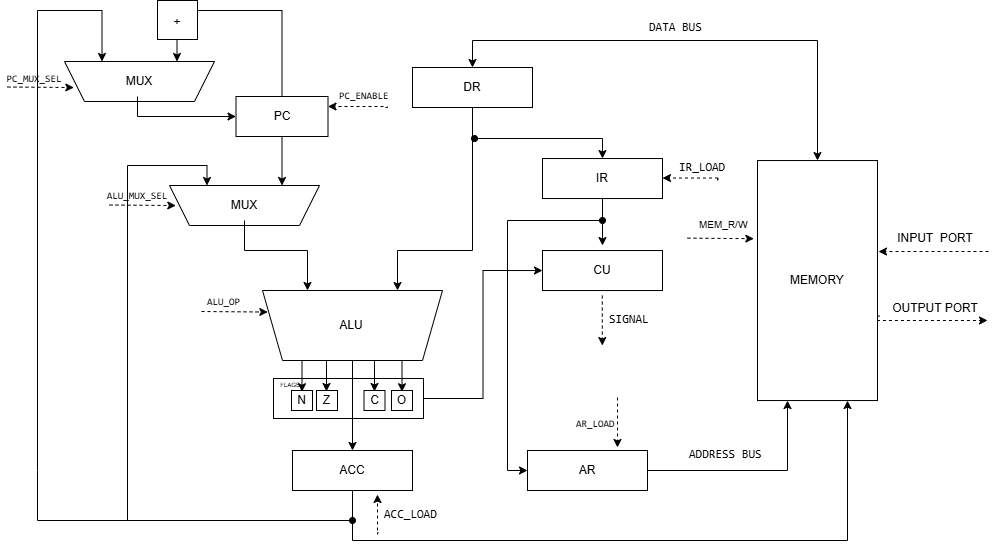

The diagram above was exported from draw.io. Its source (the exported page's mxGraphModel, read from the mxfile embedded in the PNG):
<mxGraphModel dx="1030" dy="608" grid="1" gridSize="10" guides="1" tooltips="1" connect="1" arrows="1" fold="1" page="1" pageScale="1" pageWidth="827" pageHeight="1169" math="0" shadow="0">
  <root>
    <mxCell id="0" />
    <mxCell id="1" parent="0" />
    <mxCell id="_X_GvqsqSMnLKp9aWPrG-1" edge="1" parent="1" source="_X_GvqsqSMnLKp9aWPrG-2" style="edgeStyle=orthogonalEdgeStyle;rounded=0;orthogonalLoop=1;jettySize=auto;html=1;entryX=0;entryY=0.5;entryDx=0;entryDy=0;" target="_X_GvqsqSMnLKp9aWPrG-15">
      <mxGeometry relative="1" as="geometry" />
    </mxCell>
    <mxCell id="_X_GvqsqSMnLKp9aWPrG-2" parent="1" style="rounded=0;whiteSpace=wrap;html=1;" value="" vertex="1">
      <mxGeometry height="40" width="150" x="546" y="588" as="geometry" />
    </mxCell>
    <mxCell id="_X_GvqsqSMnLKp9aWPrG-3" edge="1" parent="1" source="_X_GvqsqSMnLKp9aWPrG-6" style="edgeStyle=orthogonalEdgeStyle;rounded=0;orthogonalLoop=1;jettySize=auto;html=1;entryX=0.5;entryY=0;entryDx=0;entryDy=0;" target="_X_GvqsqSMnLKp9aWPrG-9">
      <mxGeometry relative="1" as="geometry" />
    </mxCell>
    <mxCell id="_X_GvqsqSMnLKp9aWPrG-4" edge="1" parent="1" source="_X_GvqsqSMnLKp9aWPrG-6" style="edgeStyle=orthogonalEdgeStyle;rounded=0;orthogonalLoop=1;jettySize=auto;html=1;exitX=0.25;exitY=0;exitDx=0;exitDy=0;entryX=0.5;entryY=0;entryDx=0;entryDy=0;" target="_X_GvqsqSMnLKp9aWPrG-18">
      <mxGeometry relative="1" as="geometry" />
    </mxCell>
    <mxCell id="_X_GvqsqSMnLKp9aWPrG-5" edge="1" parent="1" source="_X_GvqsqSMnLKp9aWPrG-6" style="edgeStyle=orthogonalEdgeStyle;rounded=0;orthogonalLoop=1;jettySize=auto;html=1;exitX=0.75;exitY=0;exitDx=0;exitDy=0;entryX=0.5;entryY=0;entryDx=0;entryDy=0;" target="_X_GvqsqSMnLKp9aWPrG-29">
      <mxGeometry relative="1" as="geometry" />
    </mxCell>
    <mxCell id="_X_GvqsqSMnLKp9aWPrG-6" parent="1" style="shape=trapezoid;perimeter=trapezoidPerimeter;whiteSpace=wrap;html=1;fixedSize=1;rotation=-180;" value="" vertex="1">
      <mxGeometry height="70" width="180" x="535" y="500" as="geometry" />
    </mxCell>
    <mxCell id="_X_GvqsqSMnLKp9aWPrG-7" edge="1" parent="1" style="edgeStyle=orthogonalEdgeStyle;rounded=0;orthogonalLoop=1;jettySize=auto;html=1;entryX=0.75;entryY=1;entryDx=0;entryDy=0;startArrow=oval;startFill=1;" target="_X_GvqsqSMnLKp9aWPrG-31">
      <mxGeometry relative="1" as="geometry">
        <Array as="points">
          <mxPoint x="400" y="730" />
          <mxPoint x="400" y="375" />
          <mxPoint x="480" y="375" />
          <mxPoint x="480" y="395" />
        </Array>
        <mxPoint x="625" y="730" as="sourcePoint" />
      </mxGeometry>
    </mxCell>
    <mxCell id="_X_GvqsqSMnLKp9aWPrG-8" edge="1" parent="1" style="edgeStyle=orthogonalEdgeStyle;rounded=0;orthogonalLoop=1;jettySize=auto;html=1;entryX=0.75;entryY=1;entryDx=0;entryDy=0;" target="_X_GvqsqSMnLKp9aWPrG-47">
      <mxGeometry relative="1" as="geometry">
        <Array as="points">
          <mxPoint x="310" y="680" />
          <mxPoint x="310" y="220" />
          <mxPoint x="375" y="220" />
          <mxPoint x="375" y="240" />
        </Array>
        <mxPoint x="625" y="730" as="sourcePoint" />
        <mxPoint x="330" y="330" as="targetPoint" />
      </mxGeometry>
    </mxCell>
    <mxCell id="_X_GvqsqSMnLKp9aWPrG-9" parent="1" style="rounded=0;whiteSpace=wrap;html=1;" value="" vertex="1">
      <mxGeometry height="40" width="120" x="565" y="660" as="geometry" />
    </mxCell>
    <mxCell id="_X_GvqsqSMnLKp9aWPrG-10" edge="1" parent="1" source="_X_GvqsqSMnLKp9aWPrG-12" style="edgeStyle=orthogonalEdgeStyle;rounded=0;orthogonalLoop=1;jettySize=auto;html=1;entryX=0.25;entryY=1;entryDx=0;entryDy=0;" target="_X_GvqsqSMnLKp9aWPrG-31">
      <mxGeometry relative="1" as="geometry" />
    </mxCell>
    <mxCell id="_X_GvqsqSMnLKp9aWPrG-11" edge="1" parent="1" source="_X_GvqsqSMnLKp9aWPrG-12" style="edgeStyle=orthogonalEdgeStyle;rounded=0;orthogonalLoop=1;jettySize=auto;html=1;entryX=0.25;entryY=1;entryDx=0;entryDy=0;" target="_X_GvqsqSMnLKp9aWPrG-47">
      <mxGeometry relative="1" as="geometry">
        <Array as="points">
          <mxPoint x="555" y="220" />
          <mxPoint x="450" y="220" />
        </Array>
      </mxGeometry>
    </mxCell>
    <mxCell id="_X_GvqsqSMnLKp9aWPrG-12" parent="1" style="rounded=0;whiteSpace=wrap;html=1;" value="" vertex="1">
      <mxGeometry height="40" width="92" x="508.5" y="306" as="geometry" />
    </mxCell>
    <mxCell id="_X_GvqsqSMnLKp9aWPrG-13" edge="1" parent="1" source="_X_GvqsqSMnLKp9aWPrG-14" style="edgeStyle=orthogonalEdgeStyle;rounded=0;orthogonalLoop=1;jettySize=auto;html=1;entryX=0.5;entryY=0;entryDx=0;entryDy=0;startArrow=classic;startFill=1;" target="_X_GvqsqSMnLKp9aWPrG-41">
      <mxGeometry relative="1" as="geometry">
        <Array as="points">
          <mxPoint x="1090" y="250" />
          <mxPoint x="745" y="250" />
        </Array>
      </mxGeometry>
    </mxCell>
    <mxCell id="_X_GvqsqSMnLKp9aWPrG-14" parent="1" style="rounded=0;whiteSpace=wrap;html=1;" value="" vertex="1">
      <mxGeometry height="240" width="120" x="1030" y="370.04" as="geometry" />
    </mxCell>
    <mxCell id="_X_GvqsqSMnLKp9aWPrG-15" parent="1" style="rounded=0;whiteSpace=wrap;html=1;" value="" vertex="1">
      <mxGeometry height="40" width="120" x="815" y="460.04" as="geometry" />
    </mxCell>
    <mxCell id="_X_GvqsqSMnLKp9aWPrG-16" parent="1" style="rounded=0;whiteSpace=wrap;html=1;" value="" vertex="1">
      <mxGeometry height="20" width="21" x="664" y="600" as="geometry" />
    </mxCell>
    <mxCell id="_X_GvqsqSMnLKp9aWPrG-17" parent="1" style="text;html=1;whiteSpace=wrap;strokeColor=none;fillColor=none;align=center;verticalAlign=middle;rounded=0;" value="ALU" vertex="1">
      <mxGeometry height="30" width="70" x="589" y="520" as="geometry" />
    </mxCell>
    <mxCell id="_X_GvqsqSMnLKp9aWPrG-18" parent="1" style="text;html=1;whiteSpace=wrap;strokeColor=none;fillColor=none;align=center;verticalAlign=middle;rounded=0;" value="O" vertex="1">
      <mxGeometry height="17.5" width="17" x="666" y="601.25" as="geometry" />
    </mxCell>
    <mxCell id="_X_GvqsqSMnLKp9aWPrG-19" parent="1" style="text;html=1;whiteSpace=wrap;strokeColor=none;fillColor=none;align=center;verticalAlign=middle;rounded=0;" value="PC" vertex="1">
      <mxGeometry height="30" width="60" x="524.5" y="311" as="geometry" />
    </mxCell>
    <mxCell id="_X_GvqsqSMnLKp9aWPrG-20" edge="1" parent="1" source="_X_GvqsqSMnLKp9aWPrG-9" style="edgeStyle=orthogonalEdgeStyle;rounded=0;orthogonalLoop=1;jettySize=auto;html=1;exitX=0.5;exitY=1;exitDx=0;exitDy=0;endArrow=classic;endFill=1;entryX=0.75;entryY=1;entryDx=0;entryDy=0;" target="_X_GvqsqSMnLKp9aWPrG-14">
      <mxGeometry relative="1" as="geometry">
        <Array as="points">
          <mxPoint x="625" y="750" />
          <mxPoint x="1120" y="750" />
        </Array>
        <mxPoint x="625" y="720" as="sourcePoint" />
        <mxPoint x="1090" y="620.7999267578125" as="targetPoint" />
      </mxGeometry>
    </mxCell>
    <mxCell id="_X_GvqsqSMnLKp9aWPrG-21" parent="1" style="text;html=1;whiteSpace=wrap;strokeColor=none;fillColor=none;align=center;verticalAlign=middle;rounded=0;" value="ACC" vertex="1">
      <mxGeometry height="30" width="60" x="595" y="665" as="geometry" />
    </mxCell>
    <mxCell id="_X_GvqsqSMnLKp9aWPrG-22" parent="1" style="text;html=1;whiteSpace=wrap;strokeColor=none;fillColor=none;align=center;verticalAlign=middle;rounded=0;" value="MEMORY" vertex="1">
      <mxGeometry height="30" width="60" x="1060" y="475.04" as="geometry" />
    </mxCell>
    <mxCell id="_X_GvqsqSMnLKp9aWPrG-23" parent="1" style="text;html=1;whiteSpace=wrap;strokeColor=none;fillColor=none;align=center;verticalAlign=middle;rounded=0;" value="CU" vertex="1">
      <mxGeometry height="30" width="56" x="847" y="465.04" as="geometry" />
    </mxCell>
    <mxCell id="_X_GvqsqSMnLKp9aWPrG-24" parent="1" style="rounded=0;whiteSpace=wrap;html=1;" value="" vertex="1">
      <mxGeometry height="20" width="21" x="636.5" y="600" as="geometry" />
    </mxCell>
    <mxCell id="_X_GvqsqSMnLKp9aWPrG-25" parent="1" style="text;html=1;whiteSpace=wrap;strokeColor=none;fillColor=none;align=center;verticalAlign=middle;rounded=0;" value="C" vertex="1">
      <mxGeometry height="17.5" width="17" x="638.5" y="601.25" as="geometry" />
    </mxCell>
    <mxCell id="_X_GvqsqSMnLKp9aWPrG-26" parent="1" style="rounded=0;whiteSpace=wrap;html=1;" value="" vertex="1">
      <mxGeometry height="20" width="21" x="589" y="600" as="geometry" />
    </mxCell>
    <mxCell id="_X_GvqsqSMnLKp9aWPrG-27" parent="1" style="text;html=1;whiteSpace=wrap;strokeColor=none;fillColor=none;align=center;verticalAlign=middle;rounded=0;" value="Z" vertex="1">
      <mxGeometry height="17.5" width="17" x="591" y="601.25" as="geometry" />
    </mxCell>
    <mxCell id="_X_GvqsqSMnLKp9aWPrG-28" parent="1" style="rounded=0;whiteSpace=wrap;html=1;" value="" vertex="1">
      <mxGeometry height="20" width="21" x="564" y="600" as="geometry" />
    </mxCell>
    <mxCell id="_X_GvqsqSMnLKp9aWPrG-29" parent="1" style="text;html=1;whiteSpace=wrap;strokeColor=none;fillColor=none;align=center;verticalAlign=middle;rounded=0;" value="N" vertex="1">
      <mxGeometry height="17.5" width="17" x="566" y="601.25" as="geometry" />
    </mxCell>
    <mxCell id="_X_GvqsqSMnLKp9aWPrG-30" parent="1" style="text;html=1;whiteSpace=wrap;strokeColor=none;fillColor=none;align=center;verticalAlign=middle;rounded=0;" value="&lt;font style=&quot;font-size: 6px;&quot;&gt;FLAGS&lt;/font&gt;" vertex="1">
      <mxGeometry height="10" width="39.5" x="542.5" y="588" as="geometry" />
    </mxCell>
    <mxCell id="_X_GvqsqSMnLKp9aWPrG-31" parent="1" style="shape=trapezoid;perimeter=trapezoidPerimeter;whiteSpace=wrap;html=1;fixedSize=1;rotation=-180;" value="" vertex="1">
      <mxGeometry height="40" width="150" x="442" y="395" as="geometry" />
    </mxCell>
    <mxCell id="_X_GvqsqSMnLKp9aWPrG-32" edge="1" parent="1" source="_X_GvqsqSMnLKp9aWPrG-34" style="edgeStyle=orthogonalEdgeStyle;rounded=0;orthogonalLoop=1;jettySize=auto;html=1;">
      <mxGeometry relative="1" as="geometry">
        <mxPoint x="875" y="455.04" as="targetPoint" />
      </mxGeometry>
    </mxCell>
    <mxCell id="_X_GvqsqSMnLKp9aWPrG-33" edge="1" parent="1" style="edgeStyle=orthogonalEdgeStyle;rounded=0;orthogonalLoop=1;jettySize=auto;html=1;entryX=0;entryY=0.5;entryDx=0;entryDy=0;startArrow=oval;startFill=1;" target="_X_GvqsqSMnLKp9aWPrG-39">
      <mxGeometry relative="1" as="geometry">
        <Array as="points">
          <mxPoint x="875" y="430" />
          <mxPoint x="780" y="430" />
          <mxPoint x="780" y="680" />
        </Array>
        <mxPoint x="875" y="430" as="sourcePoint" />
        <mxPoint x="780" y="680" as="targetPoint" />
      </mxGeometry>
    </mxCell>
    <mxCell id="_X_GvqsqSMnLKp9aWPrG-34" parent="1" style="rounded=0;whiteSpace=wrap;html=1;" value="" vertex="1">
      <mxGeometry height="40" width="120" x="815" y="368.04" as="geometry" />
    </mxCell>
    <mxCell id="_X_GvqsqSMnLKp9aWPrG-35" parent="1" style="text;html=1;whiteSpace=wrap;strokeColor=none;fillColor=none;align=center;verticalAlign=middle;rounded=0;" value="IR" vertex="1">
      <mxGeometry height="30" width="60" x="845" y="373.04" as="geometry" />
    </mxCell>
    <mxCell id="_X_GvqsqSMnLKp9aWPrG-36" edge="1" parent="1" source="_X_GvqsqSMnLKp9aWPrG-37" style="edgeStyle=orthogonalEdgeStyle;rounded=0;orthogonalLoop=1;jettySize=auto;html=1;entryX=0.75;entryY=1;entryDx=0;entryDy=0;" target="_X_GvqsqSMnLKp9aWPrG-6">
      <mxGeometry relative="1" as="geometry">
        <Array as="points">
          <mxPoint x="517" y="460" />
          <mxPoint x="580" y="460" />
        </Array>
      </mxGeometry>
    </mxCell>
    <mxCell id="_X_GvqsqSMnLKp9aWPrG-37" parent="1" style="text;html=1;whiteSpace=wrap;strokeColor=none;fillColor=none;align=center;verticalAlign=middle;rounded=0;" value="MUX" vertex="1">
      <mxGeometry height="30" width="60" x="487" y="400" as="geometry" />
    </mxCell>
    <mxCell id="_X_GvqsqSMnLKp9aWPrG-38" edge="1" parent="1" source="_X_GvqsqSMnLKp9aWPrG-39" style="edgeStyle=orthogonalEdgeStyle;rounded=0;orthogonalLoop=1;jettySize=auto;html=1;entryX=0.25;entryY=1;entryDx=0;entryDy=0;" target="_X_GvqsqSMnLKp9aWPrG-14">
      <mxGeometry relative="1" as="geometry" />
    </mxCell>
    <mxCell id="_X_GvqsqSMnLKp9aWPrG-39" parent="1" style="rounded=0;whiteSpace=wrap;html=1;" value="" vertex="1">
      <mxGeometry height="40" width="120" x="800" y="660" as="geometry" />
    </mxCell>
    <mxCell id="_X_GvqsqSMnLKp9aWPrG-40" parent="1" style="text;html=1;whiteSpace=wrap;strokeColor=none;fillColor=none;align=center;verticalAlign=middle;rounded=0;" value="AR" vertex="1">
      <mxGeometry height="30" width="60" x="830" y="665" as="geometry" />
    </mxCell>
    <mxCell id="_X_GvqsqSMnLKp9aWPrG-41" parent="1" style="rounded=0;whiteSpace=wrap;html=1;" value="" vertex="1">
      <mxGeometry height="40" width="120" x="685" y="277" as="geometry" />
    </mxCell>
    <mxCell id="_X_GvqsqSMnLKp9aWPrG-42" edge="1" parent="1" source="_X_GvqsqSMnLKp9aWPrG-41" style="edgeStyle=orthogonalEdgeStyle;rounded=0;orthogonalLoop=1;jettySize=auto;html=1;entryX=0.25;entryY=1;entryDx=0;entryDy=0;exitX=0.5;exitY=1;exitDx=0;exitDy=0;" target="_X_GvqsqSMnLKp9aWPrG-6">
      <mxGeometry relative="1" as="geometry">
        <Array as="points">
          <mxPoint x="745" y="460" />
          <mxPoint x="670" y="460" />
        </Array>
      </mxGeometry>
    </mxCell>
    <mxCell id="_X_GvqsqSMnLKp9aWPrG-43" edge="1" parent="1" style="edgeStyle=orthogonalEdgeStyle;rounded=0;orthogonalLoop=1;jettySize=auto;html=1;entryX=0.5;entryY=0;entryDx=0;entryDy=0;startArrow=oval;startFill=1;" target="_X_GvqsqSMnLKp9aWPrG-34">
      <mxGeometry relative="1" as="geometry">
        <mxPoint x="747" y="348" as="sourcePoint" />
        <mxPoint x="870" y="380" as="targetPoint" />
      </mxGeometry>
    </mxCell>
    <mxCell id="_X_GvqsqSMnLKp9aWPrG-44" parent="1" style="text;html=1;whiteSpace=wrap;strokeColor=none;fillColor=none;align=center;verticalAlign=middle;rounded=0;" value="DR" vertex="1">
      <mxGeometry height="30" width="56" x="717" y="282" as="geometry" />
    </mxCell>
    <mxCell id="_X_GvqsqSMnLKp9aWPrG-45" edge="1" parent="1" style="edgeStyle=orthogonalEdgeStyle;rounded=0;orthogonalLoop=1;jettySize=auto;html=1;exitX=0.75;exitY=0;exitDx=0;exitDy=0;entryX=0.5;entryY=0;entryDx=0;entryDy=0;">
      <mxGeometry relative="1" as="geometry">
        <mxPoint x="604" y="570" as="sourcePoint" />
        <mxPoint x="599" y="601" as="targetPoint" />
      </mxGeometry>
    </mxCell>
    <mxCell id="_X_GvqsqSMnLKp9aWPrG-46" edge="1" parent="1" style="edgeStyle=orthogonalEdgeStyle;rounded=0;orthogonalLoop=1;jettySize=auto;html=1;exitX=0.75;exitY=0;exitDx=0;exitDy=0;entryX=0.5;entryY=0;entryDx=0;entryDy=0;">
      <mxGeometry relative="1" as="geometry">
        <mxPoint x="652" y="570" as="sourcePoint" />
        <mxPoint x="647" y="601" as="targetPoint" />
      </mxGeometry>
    </mxCell>
    <mxCell id="_X_GvqsqSMnLKp9aWPrG-47" parent="1" style="shape=trapezoid;perimeter=trapezoidPerimeter;whiteSpace=wrap;html=1;fixedSize=1;rotation=-180;" value="" vertex="1">
      <mxGeometry height="40" width="150" x="337" y="271" as="geometry" />
    </mxCell>
    <mxCell id="_X_GvqsqSMnLKp9aWPrG-48" edge="1" parent="1" source="_X_GvqsqSMnLKp9aWPrG-49" style="edgeStyle=orthogonalEdgeStyle;rounded=0;orthogonalLoop=1;jettySize=auto;html=1;entryX=0;entryY=0.5;entryDx=0;entryDy=0;" target="_X_GvqsqSMnLKp9aWPrG-12">
      <mxGeometry relative="1" as="geometry">
        <Array as="points">
          <mxPoint x="410" y="326" />
        </Array>
      </mxGeometry>
    </mxCell>
    <mxCell id="_X_GvqsqSMnLKp9aWPrG-49" parent="1" style="text;html=1;whiteSpace=wrap;strokeColor=none;fillColor=none;align=center;verticalAlign=middle;rounded=0;" value="MUX" vertex="1">
      <mxGeometry height="30" width="60" x="382" y="276" as="geometry" />
    </mxCell>
    <mxCell id="_X_GvqsqSMnLKp9aWPrG-50" parent="1" style="rounded=0;whiteSpace=wrap;html=1;" value="" vertex="1">
      <mxGeometry height="39" width="40" x="430" y="210" as="geometry" />
    </mxCell>
    <mxCell id="_X_GvqsqSMnLKp9aWPrG-51" parent="1" style="text;html=1;whiteSpace=wrap;strokeColor=none;fillColor=none;align=center;verticalAlign=middle;rounded=0;" value="+" vertex="1">
      <mxGeometry height="30" width="60" x="420" y="217" as="geometry" />
    </mxCell>
    <mxCell id="_X_GvqsqSMnLKp9aWPrG-52" edge="1" parent="1" source="_X_GvqsqSMnLKp9aWPrG-14" style="edgeStyle=orthogonalEdgeStyle;rounded=0;orthogonalLoop=1;jettySize=auto;html=1;dashed=1;exitX=1.018;exitY=0.648;exitDx=0;exitDy=0;exitPerimeter=0;">
      <mxGeometry relative="1" as="geometry">
        <Array as="points">
          <mxPoint x="1150" y="526" />
          <mxPoint x="1150" y="530" />
        </Array>
        <mxPoint x="1260" y="530" as="sourcePoint" />
        <mxPoint x="1260" y="530" as="targetPoint" />
      </mxGeometry>
    </mxCell>
    <mxCell id="_X_GvqsqSMnLKp9aWPrG-53" edge="1" parent="1" style="edgeStyle=orthogonalEdgeStyle;rounded=0;orthogonalLoop=1;jettySize=auto;html=1;dashed=1;">
      <mxGeometry relative="1" as="geometry">
        <Array as="points">
          <mxPoint x="1231" y="461" />
          <mxPoint x="1231" y="461" />
        </Array>
        <mxPoint x="1261" y="461" as="sourcePoint" />
        <mxPoint x="1151" y="461.03999999999996" as="targetPoint" />
      </mxGeometry>
    </mxCell>
    <mxCell id="_X_GvqsqSMnLKp9aWPrG-54" parent="1" style="text;html=1;whiteSpace=wrap;strokeColor=none;fillColor=none;align=center;verticalAlign=middle;rounded=0;" value="INPUT&amp;nbsp; PORT" vertex="1">
      <mxGeometry height="30" width="100" x="1158" y="433.03999999999996" as="geometry" />
    </mxCell>
    <mxCell id="_X_GvqsqSMnLKp9aWPrG-55" parent="1" style="text;html=1;whiteSpace=wrap;strokeColor=none;fillColor=none;align=center;verticalAlign=middle;rounded=0;" value="OUTPUT PORT" vertex="1">
      <mxGeometry height="30" width="120" x="1148" y="503.04" as="geometry" />
    </mxCell>
    <mxCell id="_X_GvqsqSMnLKp9aWPrG-56" edge="1" parent="1" source="_X_GvqsqSMnLKp9aWPrG-17" style="edgeStyle=orthogonalEdgeStyle;rounded=0;orthogonalLoop=1;jettySize=auto;html=1;exitX=0.5;exitY=1;exitDx=0;exitDy=0;" target="_X_GvqsqSMnLKp9aWPrG-17">
      <mxGeometry relative="1" as="geometry" />
    </mxCell>
    <mxCell id="_X_GvqsqSMnLKp9aWPrG-57" parent="1" style="text;html=1;whiteSpace=wrap;strokeColor=none;fillColor=none;align=center;verticalAlign=middle;rounded=0;" value="&lt;font style=&quot;font-size: 10px;&quot; face=&quot;monospace&quot;&gt;ALU_MUX_SEL&lt;/font&gt;" vertex="1">
      <mxGeometry height="19" width="20" x="400" y="395" as="geometry" />
    </mxCell>
    <mxCell id="_X_GvqsqSMnLKp9aWPrG-58" parent="1" style="text;whiteSpace=wrap;html=1;" value="&lt;code data-start=&quot;679&quot; data-end=&quot;688&quot;&gt;IR_LOAD&lt;/code&gt;" vertex="1">
      <mxGeometry height="40" width="80" x="950" y="363.03999999999996" as="geometry" />
    </mxCell>
    <mxCell id="_X_GvqsqSMnLKp9aWPrG-59" parent="1" style="text;whiteSpace=wrap;html=1;" value="&lt;code data-start=&quot;705&quot; data-end=&quot;715&quot;&gt;ACC_LOAD&lt;/code&gt;" vertex="1">
      <mxGeometry height="40" width="90" x="655" y="710" as="geometry" />
    </mxCell>
    <mxCell id="_X_GvqsqSMnLKp9aWPrG-60" parent="1" style="text;whiteSpace=wrap;html=1;" value="&lt;code data-start=&quot;653&quot; data-end=&quot;662&quot;&gt;&lt;font style=&quot;font-size: 10px;&quot;&gt;AR_LOAD&lt;/font&gt;&lt;/code&gt;" vertex="1">
      <mxGeometry height="40" width="80" x="847" y="618.75" as="geometry" />
    </mxCell>
    <mxCell id="_X_GvqsqSMnLKp9aWPrG-61" edge="1" parent="1" style="edgeStyle=orthogonalEdgeStyle;rounded=0;orthogonalLoop=1;jettySize=auto;html=1;dashed=1;entryX=1;entryY=0.75;entryDx=0;entryDy=0;">
      <mxGeometry relative="1" as="geometry">
        <Array as="points">
          <mxPoint x="474" y="521" />
          <mxPoint x="524" y="521" />
        </Array>
        <mxPoint x="474" y="521" as="sourcePoint" />
        <mxPoint x="540.2941176470588" y="521.5294117647061" as="targetPoint" />
      </mxGeometry>
    </mxCell>
    <mxCell id="_X_GvqsqSMnLKp9aWPrG-62" edge="1" parent="1" style="edgeStyle=orthogonalEdgeStyle;rounded=0;orthogonalLoop=1;jettySize=auto;html=1;dashed=1;entryX=1;entryY=0.75;entryDx=0;entryDy=0;">
      <mxGeometry relative="1" as="geometry">
        <Array as="points">
          <mxPoint x="382" y="414.52" />
          <mxPoint x="432" y="414.52" />
        </Array>
        <mxPoint x="382" y="414.52" as="sourcePoint" />
        <mxPoint x="448.2941176470588" y="415.04941176470606" as="targetPoint" />
      </mxGeometry>
    </mxCell>
    <mxCell id="_X_GvqsqSMnLKp9aWPrG-63" edge="1" parent="1" style="edgeStyle=orthogonalEdgeStyle;rounded=0;orthogonalLoop=1;jettySize=auto;html=1;dashed=1;entryX=1;entryY=0.75;entryDx=0;entryDy=0;">
      <mxGeometry relative="1" as="geometry">
        <Array as="points">
          <mxPoint x="280" y="296.52" />
          <mxPoint x="330" y="296.52" />
        </Array>
        <mxPoint x="280" y="296.52" as="sourcePoint" />
        <mxPoint x="346.2941176470588" y="297.04941176470606" as="targetPoint" />
      </mxGeometry>
    </mxCell>
    <mxCell id="_X_GvqsqSMnLKp9aWPrG-64" edge="1" parent="1" style="edgeStyle=orthogonalEdgeStyle;rounded=0;orthogonalLoop=1;jettySize=auto;html=1;dashed=1;entryX=1;entryY=0.25;entryDx=0;entryDy=0;" target="_X_GvqsqSMnLKp9aWPrG-12">
      <mxGeometry relative="1" as="geometry">
        <Array as="points">
          <mxPoint x="658" y="317" />
        </Array>
        <mxPoint x="660" y="316" as="sourcePoint" />
        <mxPoint x="674.2941176470588" y="317.5294117647061" as="targetPoint" />
      </mxGeometry>
    </mxCell>
    <mxCell id="_X_GvqsqSMnLKp9aWPrG-65" edge="1" parent="1" style="edgeStyle=orthogonalEdgeStyle;rounded=0;orthogonalLoop=1;jettySize=auto;html=1;dashed=1;entryX=1;entryY=0.25;entryDx=0;entryDy=0;">
      <mxGeometry relative="1" as="geometry">
        <Array as="points">
          <mxPoint x="992" y="388.54" />
        </Array>
        <mxPoint x="990" y="390" as="sourcePoint" />
        <mxPoint x="935" y="387.54" as="targetPoint" />
      </mxGeometry>
    </mxCell>
    <mxCell id="_X_GvqsqSMnLKp9aWPrG-66" edge="1" parent="1" style="edgeStyle=orthogonalEdgeStyle;rounded=0;orthogonalLoop=1;jettySize=auto;html=1;dashed=1;">
      <mxGeometry relative="1" as="geometry">
        <Array as="points">
          <mxPoint x="874.78" y="535.04" />
          <mxPoint x="874.78" y="535.04" />
        </Array>
        <mxPoint x="874.78" y="505.04" as="sourcePoint" />
        <mxPoint x="874.78" y="555.04" as="targetPoint" />
      </mxGeometry>
    </mxCell>
    <mxCell id="_X_GvqsqSMnLKp9aWPrG-67" parent="1" style="text;whiteSpace=wrap;html=1;" value="&lt;code data-start=&quot;679&quot; data-end=&quot;688&quot;&gt;SIGNAL&lt;/code&gt;" vertex="1">
      <mxGeometry height="40" width="80" x="880" y="515" as="geometry" />
    </mxCell>
    <mxCell id="_X_GvqsqSMnLKp9aWPrG-68" edge="1" parent="1" style="edgeStyle=orthogonalEdgeStyle;rounded=0;orthogonalLoop=1;jettySize=auto;html=1;dashed=1;">
      <mxGeometry relative="1" as="geometry">
        <Array as="points">
          <mxPoint x="890" y="637" />
          <mxPoint x="890" y="637" />
        </Array>
        <mxPoint x="890" y="607" as="sourcePoint" />
        <mxPoint x="890" y="657" as="targetPoint" />
      </mxGeometry>
    </mxCell>
    <mxCell id="_X_GvqsqSMnLKp9aWPrG-69" edge="1" parent="1" style="edgeStyle=orthogonalEdgeStyle;rounded=0;orthogonalLoop=1;jettySize=auto;html=1;dashed=1;">
      <mxGeometry relative="1" as="geometry">
        <Array as="points">
          <mxPoint x="651" y="742" />
          <mxPoint x="651" y="742" />
        </Array>
        <mxPoint x="650" y="744" as="sourcePoint" />
        <mxPoint x="650" y="704" as="targetPoint" />
      </mxGeometry>
    </mxCell>
    <mxCell id="_X_GvqsqSMnLKp9aWPrG-70" edge="1" parent="1" style="edgeStyle=orthogonalEdgeStyle;rounded=0;orthogonalLoop=1;jettySize=auto;html=1;dashed=1;entryX=1;entryY=0.75;entryDx=0;entryDy=0;">
      <mxGeometry relative="1" as="geometry">
        <Array as="points">
          <mxPoint x="960" y="447.64" />
          <mxPoint x="1010" y="447.64" />
        </Array>
        <mxPoint x="960" y="447.64" as="sourcePoint" />
        <mxPoint x="1026.2941176470588" y="448.16941176470607" as="targetPoint" />
      </mxGeometry>
    </mxCell>
    <mxCell id="_X_GvqsqSMnLKp9aWPrG-71" parent="1" style="text;whiteSpace=wrap;html=1;" value="&lt;code data-start=&quot;653&quot; data-end=&quot;662&quot;&gt;&lt;font style=&quot;font-size: 10px;&quot;&gt;PC_ENABLE&lt;/font&gt;&lt;/code&gt;" vertex="1">
      <mxGeometry height="40" width="80" x="610" y="291" as="geometry" />
    </mxCell>
    <mxCell id="_X_GvqsqSMnLKp9aWPrG-72" parent="1" style="text;html=1;whiteSpace=wrap;strokeColor=none;fillColor=none;align=center;verticalAlign=middle;rounded=0;" value="&lt;font style=&quot;font-size: 10px;&quot; face=&quot;monospace&quot;&gt;PC_MUX_SEL&lt;/font&gt;" vertex="1">
      <mxGeometry height="19" width="20" x="297" y="278" as="geometry" />
    </mxCell>
    <mxCell id="_X_GvqsqSMnLKp9aWPrG-73" parent="1" style="text;whiteSpace=wrap;html=1;" value="&lt;font face=&quot;monospace&quot;&gt;&lt;span style=&quot;font-size: 10px;&quot;&gt;ALU_OP&lt;/span&gt;&lt;/font&gt;" vertex="1">
      <mxGeometry height="40" width="80" x="478" y="497" as="geometry" />
    </mxCell>
    <mxCell id="_X_GvqsqSMnLKp9aWPrG-74" parent="1" style="text;whiteSpace=wrap;html=1;" value="&lt;font style=&quot;font-size: 10px;&quot;&gt;MEM_R/W&lt;/font&gt;" vertex="1">
      <mxGeometry height="40" width="90" x="970" y="420" as="geometry" />
    </mxCell>
    <mxCell id="_X_GvqsqSMnLKp9aWPrG-75" parent="1" style="text;whiteSpace=wrap;html=1;" value="&lt;font face=&quot;monospace&quot;&gt;DATA BUS&lt;/font&gt;" vertex="1">
      <mxGeometry height="40" width="130" x="920" y="223" as="geometry" />
    </mxCell>
    <mxCell id="_X_GvqsqSMnLKp9aWPrG-76" parent="1" style="text;whiteSpace=wrap;html=1;" value="&lt;font face=&quot;monospace&quot;&gt;ADDRESS BUS&lt;/font&gt;" vertex="1">
      <mxGeometry height="40" width="130" x="960" y="650" as="geometry" />
    </mxCell>
  </root>
</mxGraphModel>